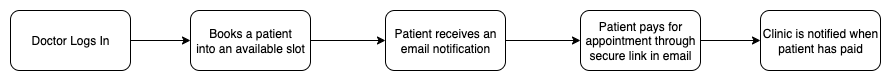

The diagram above was exported from draw.io. Its source (the exported page's mxGraphModel, read from the mxfile embedded in the PNG):
<mxGraphModel dx="1186" dy="2970" grid="1" gridSize="10" guides="1" tooltips="1" connect="1" arrows="1" fold="1" page="1" pageScale="1" pageWidth="850" pageHeight="1100" math="0" shadow="0">
  <root>
    <mxCell id="0" />
    <mxCell id="1" parent="0" />
    <mxCell id="MTttnd6PrbUkMAIWFz1U-2" value="Doctor Logs In" style="rounded=1;whiteSpace=wrap;html=1;" vertex="1" parent="1">
      <mxGeometry x="50" y="-1260" width="120" height="60" as="geometry" />
    </mxCell>
    <mxCell id="MTttnd6PrbUkMAIWFz1U-3" value="Books a patient&lt;div&gt;into an available slot&lt;/div&gt;" style="rounded=1;whiteSpace=wrap;html=1;" vertex="1" parent="1">
      <mxGeometry x="230" y="-1260" width="120" height="60" as="geometry" />
    </mxCell>
    <mxCell id="MTttnd6PrbUkMAIWFz1U-4" value="Patient receives an email notification" style="rounded=1;whiteSpace=wrap;html=1;" vertex="1" parent="1">
      <mxGeometry x="425" y="-1260" width="120" height="60" as="geometry" />
    </mxCell>
    <mxCell id="MTttnd6PrbUkMAIWFz1U-5" value="Patient pays for appointment through secure link in email" style="rounded=1;whiteSpace=wrap;html=1;" vertex="1" parent="1">
      <mxGeometry x="620" y="-1260" width="120" height="60" as="geometry" />
    </mxCell>
    <mxCell id="MTttnd6PrbUkMAIWFz1U-6" value="Clinic is notified when patient has paid" style="rounded=1;whiteSpace=wrap;html=1;" vertex="1" parent="1">
      <mxGeometry x="800" y="-1260" width="120" height="60" as="geometry" />
    </mxCell>
    <mxCell id="MTttnd6PrbUkMAIWFz1U-7" value="" style="endArrow=classic;html=1;rounded=0;" edge="1" parent="1" source="MTttnd6PrbUkMAIWFz1U-2" target="MTttnd6PrbUkMAIWFz1U-3">
      <mxGeometry width="50" height="50" relative="1" as="geometry">
        <mxPoint x="70" y="-1100" as="sourcePoint" />
        <mxPoint x="120" y="-1150" as="targetPoint" />
      </mxGeometry>
    </mxCell>
    <mxCell id="MTttnd6PrbUkMAIWFz1U-8" value="" style="endArrow=classic;html=1;rounded=0;exitX=1;exitY=0.5;exitDx=0;exitDy=0;" edge="1" parent="1" source="MTttnd6PrbUkMAIWFz1U-3" target="MTttnd6PrbUkMAIWFz1U-4">
      <mxGeometry width="50" height="50" relative="1" as="geometry">
        <mxPoint x="140" y="-900" as="sourcePoint" />
        <mxPoint x="190" y="-950" as="targetPoint" />
      </mxGeometry>
    </mxCell>
    <mxCell id="MTttnd6PrbUkMAIWFz1U-9" value="" style="endArrow=classic;html=1;rounded=0;exitX=1;exitY=0.5;exitDx=0;exitDy=0;" edge="1" parent="1" source="MTttnd6PrbUkMAIWFz1U-4" target="MTttnd6PrbUkMAIWFz1U-5">
      <mxGeometry width="50" height="50" relative="1" as="geometry">
        <mxPoint x="-30" y="-830" as="sourcePoint" />
        <mxPoint x="20" y="-880" as="targetPoint" />
      </mxGeometry>
    </mxCell>
    <mxCell id="MTttnd6PrbUkMAIWFz1U-10" value="" style="endArrow=classic;html=1;rounded=0;exitX=1;exitY=0.5;exitDx=0;exitDy=0;entryX=0;entryY=0.5;entryDx=0;entryDy=0;" edge="1" parent="1" source="MTttnd6PrbUkMAIWFz1U-5" target="MTttnd6PrbUkMAIWFz1U-6">
      <mxGeometry width="50" height="50" relative="1" as="geometry">
        <mxPoint x="-40" y="-640" as="sourcePoint" />
        <mxPoint x="10" y="-690" as="targetPoint" />
      </mxGeometry>
    </mxCell>
  </root>
</mxGraphModel>